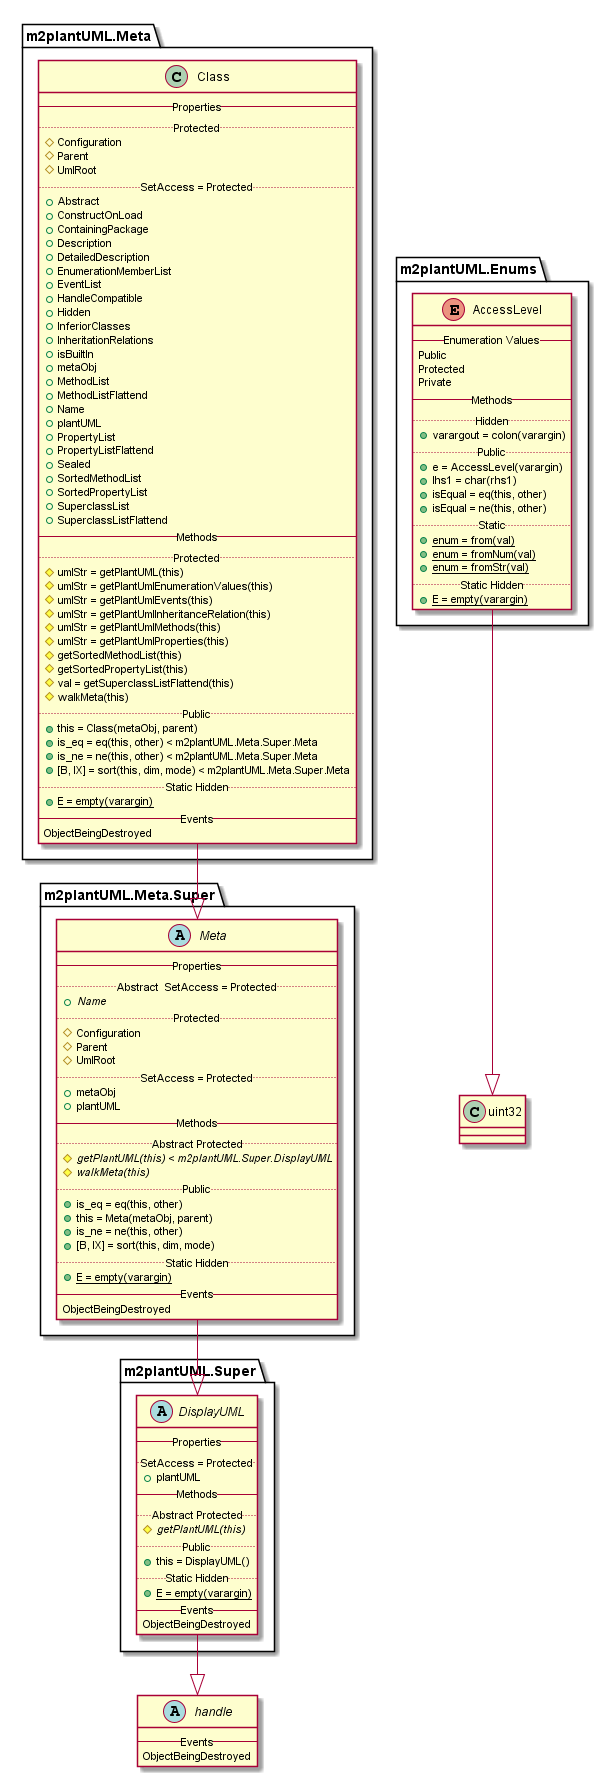

The diagram above was rendered by PlantUML. Its source (embedded in the PNG):
@startuml

abstract class handle {
   -- Events --
   ObjectBeingDestroyed
}


enum m2plantUML.Enums.AccessLevel {
   -- Enumeration Values --
   Public
   Protected
   Private
   -- Methods --
   .. Hidden ..
   {method} + varargout = colon(varargin)
   .. Public ..
   {method} + e = AccessLevel(varargin)
   {method} + lhs1 = char(rhs1)
   {method} + isEqual = eq(this, other)
   {method} + isEqual = ne(this, other)
   .. Static ..
   {method}{static} + enum = from(val)
   {method}{static} + enum = fromNum(val)
   {method}{static} + enum = fromStr(val)
   .. Static Hidden ..
   {method}{static} + E = empty(varargin)
}

m2plantUML.Enums.AccessLevel --|> uint32

class m2plantUML.Meta.Class {
   -- Properties --
   .. Protected ..
   {field} # Configuration
   {field} # Parent
   {field} # UmlRoot
   .. SetAccess = Protected ..
   {field} + Abstract
   {field} + ConstructOnLoad
   {field} + ContainingPackage
   {field} + Description
   {field} + DetailedDescription
   {field} + EnumerationMemberList
   {field} + EventList
   {field} + HandleCompatible
   {field} + Hidden
   {field} + InferiorClasses
   {field} + InheritationRelations
   {field} + isBuiltIn
   {field} + metaObj
   {field} + MethodList
   {field} + MethodListFlattend
   {field} + Name
   {field} + plantUML
   {field} + PropertyList
   {field} + PropertyListFlattend
   {field} + Sealed
   {field} + SortedMethodList
   {field} + SortedPropertyList
   {field} + SuperclassList
   {field} + SuperclassListFlattend
   -- Methods --
   .. Protected ..
   {method} # umlStr = getPlantUML(this)
   {method} # umlStr = getPlantUmlEnumerationValues(this)
   {method} # umlStr = getPlantUmlEvents(this)
   {method} # umlStr = getPlantUmlInheritanceRelation(this)
   {method} # umlStr = getPlantUmlMethods(this)
   {method} # umlStr = getPlantUmlProperties(this)
   {method} # getSortedMethodList(this)
   {method} # getSortedPropertyList(this)
   {method} # val = getSuperclassListFlattend(this)
   {method} # walkMeta(this)
   .. Public ..
   {method} + this = Class(metaObj, parent)
   {method} + is_eq = eq(this, other) < m2plantUML.Meta.Super.Meta
   {method} + is_ne = ne(this, other) < m2plantUML.Meta.Super.Meta
   {method} + [B, IX] = sort(this, dim, mode) < m2plantUML.Meta.Super.Meta
   .. Static Hidden ..
   {method}{static} + E = empty(varargin)
   -- Events --
   ObjectBeingDestroyed
}

m2plantUML.Meta.Class --|> m2plantUML.Meta.Super.Meta

abstract class m2plantUML.Meta.Super.Meta {
   -- Properties --
   .. Abstract  SetAccess = Protected ..
   {field}{abstract} + Name
   .. Protected ..
   {field} # Configuration
   {field} # Parent
   {field} # UmlRoot
   .. SetAccess = Protected ..
   {field} + metaObj
   {field} + plantUML
   -- Methods --
   .. Abstract Protected ..
   {method}{abstract} # getPlantUML(this) < m2plantUML.Super.DisplayUML
   {method}{abstract} # walkMeta(this)
   .. Public ..
   {method} + is_eq = eq(this, other)
   {method} + this = Meta(metaObj, parent)
   {method} + is_ne = ne(this, other)
   {method} + [B, IX] = sort(this, dim, mode)
   .. Static Hidden ..
   {method}{static} + E = empty(varargin)
   -- Events --
   ObjectBeingDestroyed
}

m2plantUML.Meta.Super.Meta --|> m2plantUML.Super.DisplayUML

abstract class m2plantUML.Super.DisplayUML {
   -- Properties --
   .. SetAccess = Protected ..
   {field} + plantUML
   -- Methods --
   .. Abstract Protected ..
   {method}{abstract} # getPlantUML(this)
   .. Public ..
   {method} + this = DisplayUML()
   .. Static Hidden ..
   {method}{static} + E = empty(varargin)
   -- Events --
   ObjectBeingDestroyed
}

m2plantUML.Super.DisplayUML --|> handle

class uint32 {
}


@enduml